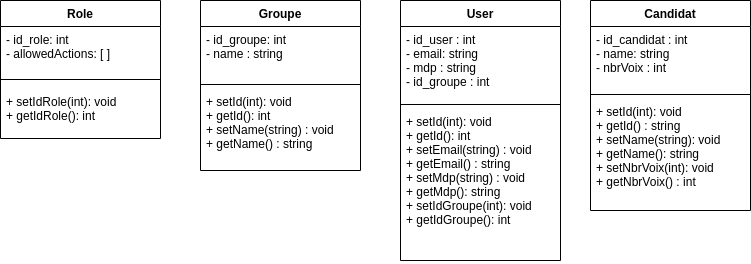

The diagram above was exported from draw.io. Its source (the exported page's mxGraphModel, read from the mxfile embedded in the PNG):
<mxGraphModel dx="1949" dy="838" grid="1" gridSize="10" guides="1" tooltips="1" connect="1" arrows="1" fold="1" page="1" pageScale="1" pageWidth="1169" pageHeight="827" math="0" shadow="0">
  <root>
    <mxCell id="0" />
    <mxCell id="1" parent="0" />
    <mxCell id="6" value="User" style="swimlane;fontStyle=1;align=center;verticalAlign=top;childLayout=stackLayout;horizontal=1;startSize=26;horizontalStack=0;resizeParent=1;resizeParentMax=0;resizeLast=0;collapsible=1;marginBottom=0;" parent="1" vertex="1">
      <mxGeometry x="580" y="200" width="160" height="260" as="geometry" />
    </mxCell>
    <mxCell id="7" value="- id_user : int&#10;- email: string&#10;- mdp : string&#10;- id_groupe : int" style="text;strokeColor=none;fillColor=none;align=left;verticalAlign=top;spacingLeft=4;spacingRight=4;overflow=hidden;rotatable=0;points=[[0,0.5],[1,0.5]];portConstraint=eastwest;" parent="6" vertex="1">
      <mxGeometry y="26" width="160" height="74" as="geometry" />
    </mxCell>
    <mxCell id="8" value="" style="line;strokeWidth=1;fillColor=none;align=left;verticalAlign=middle;spacingTop=-1;spacingLeft=3;spacingRight=3;rotatable=0;labelPosition=right;points=[];portConstraint=eastwest;strokeColor=inherit;" parent="6" vertex="1">
      <mxGeometry y="100" width="160" height="8" as="geometry" />
    </mxCell>
    <mxCell id="9" value="+ setId(int): void&#10;+ getId(): int&#10;+ setEmail(string) : void&#10;+ getEmail() : string&#10;+ setMdp(string) : void&#10;+ getMdp(): string&#10;+ setIdGroupe(int): void&#10;+ getIdGroupe(): int" style="text;strokeColor=none;fillColor=none;align=left;verticalAlign=top;spacingLeft=4;spacingRight=4;overflow=hidden;rotatable=0;points=[[0,0.5],[1,0.5]];portConstraint=eastwest;" parent="6" vertex="1">
      <mxGeometry y="108" width="160" height="152" as="geometry" />
    </mxCell>
    <mxCell id="11" value="Candidat" style="swimlane;fontStyle=1;align=center;verticalAlign=top;childLayout=stackLayout;horizontal=1;startSize=26;horizontalStack=0;resizeParent=1;resizeParentMax=0;resizeLast=0;collapsible=1;marginBottom=0;" parent="1" vertex="1">
      <mxGeometry x="770" y="200" width="160" height="210" as="geometry" />
    </mxCell>
    <mxCell id="12" value="- id_candidat : int&#10;- name: string&#10;- nbrVoix : int" style="text;strokeColor=none;fillColor=none;align=left;verticalAlign=top;spacingLeft=4;spacingRight=4;overflow=hidden;rotatable=0;points=[[0,0.5],[1,0.5]];portConstraint=eastwest;" parent="11" vertex="1">
      <mxGeometry y="26" width="160" height="64" as="geometry" />
    </mxCell>
    <mxCell id="13" value="" style="line;strokeWidth=1;fillColor=none;align=left;verticalAlign=middle;spacingTop=-1;spacingLeft=3;spacingRight=3;rotatable=0;labelPosition=right;points=[];portConstraint=eastwest;strokeColor=inherit;" parent="11" vertex="1">
      <mxGeometry y="90" width="160" height="8" as="geometry" />
    </mxCell>
    <mxCell id="14" value="+ setId(int): void&#10;+ getId() : string&#10;+ setName(string): void&#10;+ getName(): string&#10;+ setNbrVoix(int): void&#10;+ getNbrVoix() : int" style="text;strokeColor=none;fillColor=none;align=left;verticalAlign=top;spacingLeft=4;spacingRight=4;overflow=hidden;rotatable=0;points=[[0,0.5],[1,0.5]];portConstraint=eastwest;" parent="11" vertex="1">
      <mxGeometry y="98" width="160" height="112" as="geometry" />
    </mxCell>
    <mxCell id="15" value="Groupe" style="swimlane;fontStyle=1;align=center;verticalAlign=top;childLayout=stackLayout;horizontal=1;startSize=26;horizontalStack=0;resizeParent=1;resizeParentMax=0;resizeLast=0;collapsible=1;marginBottom=0;" parent="1" vertex="1">
      <mxGeometry x="380" y="200" width="160" height="170" as="geometry" />
    </mxCell>
    <mxCell id="16" value="- id_groupe: int&#10;- name : string" style="text;strokeColor=none;fillColor=none;align=left;verticalAlign=top;spacingLeft=4;spacingRight=4;overflow=hidden;rotatable=0;points=[[0,0.5],[1,0.5]];portConstraint=eastwest;" parent="15" vertex="1">
      <mxGeometry y="26" width="160" height="54" as="geometry" />
    </mxCell>
    <mxCell id="17" value="" style="line;strokeWidth=1;fillColor=none;align=left;verticalAlign=middle;spacingTop=-1;spacingLeft=3;spacingRight=3;rotatable=0;labelPosition=right;points=[];portConstraint=eastwest;strokeColor=inherit;" parent="15" vertex="1">
      <mxGeometry y="80" width="160" height="8" as="geometry" />
    </mxCell>
    <mxCell id="18" value="+ setId(int): void&#10;+ getId(): int&#10;+ setName(string) : void&#10;+ getName() : string" style="text;strokeColor=none;fillColor=none;align=left;verticalAlign=top;spacingLeft=4;spacingRight=4;overflow=hidden;rotatable=0;points=[[0,0.5],[1,0.5]];portConstraint=eastwest;" parent="15" vertex="1">
      <mxGeometry y="88" width="160" height="82" as="geometry" />
    </mxCell>
    <mxCell id="19" value="Role" style="swimlane;fontStyle=1;align=center;verticalAlign=top;childLayout=stackLayout;horizontal=1;startSize=26;horizontalStack=0;resizeParent=1;resizeParentMax=0;resizeLast=0;collapsible=1;marginBottom=0;" parent="1" vertex="1">
      <mxGeometry x="180" y="200" width="160" height="138" as="geometry" />
    </mxCell>
    <mxCell id="20" value="- id_role: int&#10;- allowedActions: [ ]" style="text;strokeColor=none;fillColor=none;align=left;verticalAlign=top;spacingLeft=4;spacingRight=4;overflow=hidden;rotatable=0;points=[[0,0.5],[1,0.5]];portConstraint=eastwest;" parent="19" vertex="1">
      <mxGeometry y="26" width="160" height="44" as="geometry" />
    </mxCell>
    <mxCell id="21" value="" style="line;strokeWidth=1;fillColor=none;align=left;verticalAlign=middle;spacingTop=-1;spacingLeft=3;spacingRight=3;rotatable=0;labelPosition=right;points=[];portConstraint=eastwest;strokeColor=inherit;" parent="19" vertex="1">
      <mxGeometry y="70" width="160" height="18" as="geometry" />
    </mxCell>
    <mxCell id="22" value="+ setIdRole(int): void&#10;+ getIdRole(): int" style="text;strokeColor=none;fillColor=none;align=left;verticalAlign=top;spacingLeft=4;spacingRight=4;overflow=hidden;rotatable=0;points=[[0,0.5],[1,0.5]];portConstraint=eastwest;" parent="19" vertex="1">
      <mxGeometry y="88" width="160" height="50" as="geometry" />
    </mxCell>
  </root>
</mxGraphModel>